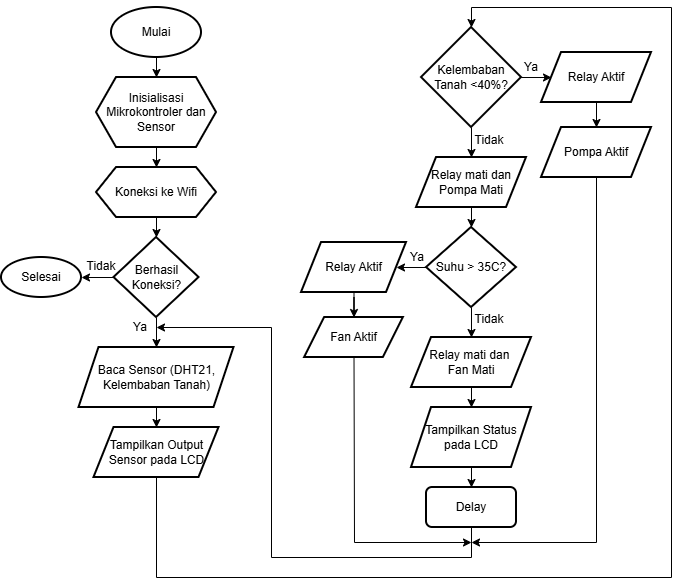

The diagram above was exported from draw.io. Its source (the exported page's mxGraphModel, read from the mxfile embedded in the PNG):
<mxGraphModel dx="860" dy="473" grid="1" gridSize="10" guides="1" tooltips="1" connect="1" arrows="1" fold="1" page="1" pageScale="1" pageWidth="827" pageHeight="1169" math="0" shadow="0">
  <root>
    <mxCell id="0" />
    <mxCell id="1" parent="0" />
    <mxCell id="tR7U0uG1XAKHTvVYnHt_-3" edge="1" parent="1" source="tR7U0uG1XAKHTvVYnHt_-1" style="edgeStyle=orthogonalEdgeStyle;rounded=0;orthogonalLoop=1;jettySize=auto;html=1;" target="tR7U0uG1XAKHTvVYnHt_-2" value="">
      <mxGeometry relative="1" as="geometry" />
    </mxCell>
    <mxCell id="tR7U0uG1XAKHTvVYnHt_-1" parent="1" style="strokeWidth=2;html=1;shape=mxgraph.flowchart.start_1;whiteSpace=wrap;" value="Mulai" vertex="1">
      <mxGeometry height="50" width="90" x="160" y="40" as="geometry" />
    </mxCell>
    <mxCell id="tR7U0uG1XAKHTvVYnHt_-5" edge="1" parent="1" source="tR7U0uG1XAKHTvVYnHt_-2" style="edgeStyle=orthogonalEdgeStyle;rounded=0;orthogonalLoop=1;jettySize=auto;html=1;" target="tR7U0uG1XAKHTvVYnHt_-4" value="">
      <mxGeometry relative="1" as="geometry" />
    </mxCell>
    <mxCell id="tR7U0uG1XAKHTvVYnHt_-2" parent="1" style="shape=hexagon;perimeter=hexagonPerimeter2;whiteSpace=wrap;html=1;fixedSize=1;strokeWidth=2;" value="Inisialisasi Mikrokontroler dan Sensor" vertex="1">
      <mxGeometry height="70" width="120" x="145" y="110" as="geometry" />
    </mxCell>
    <mxCell id="tR7U0uG1XAKHTvVYnHt_-7" edge="1" parent="1" source="tR7U0uG1XAKHTvVYnHt_-4" style="edgeStyle=orthogonalEdgeStyle;rounded=0;orthogonalLoop=1;jettySize=auto;html=1;" target="tR7U0uG1XAKHTvVYnHt_-6" value="">
      <mxGeometry relative="1" as="geometry" />
    </mxCell>
    <mxCell id="tR7U0uG1XAKHTvVYnHt_-4" parent="1" style="shape=hexagon;perimeter=hexagonPerimeter2;whiteSpace=wrap;html=1;fixedSize=1;strokeWidth=2;" value="Koneksi ke Wifi" vertex="1">
      <mxGeometry height="50" width="120" x="145" y="200" as="geometry" />
    </mxCell>
    <mxCell id="tR7U0uG1XAKHTvVYnHt_-9" edge="1" parent="1" source="tR7U0uG1XAKHTvVYnHt_-6" style="edgeStyle=orthogonalEdgeStyle;rounded=0;orthogonalLoop=1;jettySize=auto;html=1;" target="tR7U0uG1XAKHTvVYnHt_-8" value="">
      <mxGeometry relative="1" as="geometry" />
    </mxCell>
    <mxCell id="tR7U0uG1XAKHTvVYnHt_-11" edge="1" parent="1" source="tR7U0uG1XAKHTvVYnHt_-6" style="edgeStyle=orthogonalEdgeStyle;rounded=0;orthogonalLoop=1;jettySize=auto;html=1;" target="tR7U0uG1XAKHTvVYnHt_-10" value="">
      <mxGeometry relative="1" as="geometry" />
    </mxCell>
    <mxCell id="tR7U0uG1XAKHTvVYnHt_-6" parent="1" style="rhombus;whiteSpace=wrap;html=1;strokeWidth=2;" value="Berhasil Koneksi?" vertex="1">
      <mxGeometry height="80" width="85" x="162.5" y="270" as="geometry" />
    </mxCell>
    <mxCell id="tR7U0uG1XAKHTvVYnHt_-8" parent="1" style="strokeWidth=2;html=1;shape=mxgraph.flowchart.start_1;whiteSpace=wrap;" value="Selesai" vertex="1">
      <mxGeometry height="40" width="80" x="50" y="290" as="geometry" />
    </mxCell>
    <mxCell id="unC6ABzPplimL4kknOLB-2" edge="1" parent="1" source="tR7U0uG1XAKHTvVYnHt_-10" style="edgeStyle=orthogonalEdgeStyle;rounded=0;orthogonalLoop=1;jettySize=auto;html=1;" target="unC6ABzPplimL4kknOLB-1" value="">
      <mxGeometry relative="1" as="geometry" />
    </mxCell>
    <mxCell id="tR7U0uG1XAKHTvVYnHt_-10" parent="1" style="shape=parallelogram;perimeter=parallelogramPerimeter;whiteSpace=wrap;html=1;fixedSize=1;strokeWidth=2;" value="Baca Sensor (DHT21, Kelembaban Tanah)" vertex="1">
      <mxGeometry height="60" width="155" x="127.5" y="380" as="geometry" />
    </mxCell>
    <mxCell id="unC6ABzPplimL4kknOLB-1" parent="1" style="shape=parallelogram;perimeter=parallelogramPerimeter;whiteSpace=wrap;html=1;fixedSize=1;strokeWidth=2;" value="Tampilkan Output Sensor pada LCD" vertex="1">
      <mxGeometry height="50" width="125" x="142.5" y="460" as="geometry" />
    </mxCell>
    <mxCell id="n7ChmvnwMV3jQFhk8b7c-2" edge="1" parent="1" source="WwuZ0cMwdzp1-jjYijQD-1" style="edgeStyle=orthogonalEdgeStyle;rounded=0;orthogonalLoop=1;jettySize=auto;html=1;" target="n7ChmvnwMV3jQFhk8b7c-1" value="">
      <mxGeometry relative="1" as="geometry" />
    </mxCell>
    <mxCell id="BLC_UkMoTCM6b0N-Fdqz-7" edge="1" parent="1" source="WwuZ0cMwdzp1-jjYijQD-1" style="edgeStyle=orthogonalEdgeStyle;rounded=0;orthogonalLoop=1;jettySize=auto;html=1;" target="BLC_UkMoTCM6b0N-Fdqz-6" value="">
      <mxGeometry relative="1" as="geometry" />
    </mxCell>
    <mxCell id="WwuZ0cMwdzp1-jjYijQD-1" parent="1" style="strokeWidth=2;html=1;shape=mxgraph.flowchart.decision;whiteSpace=wrap;" value="Kelembaban Tanah &amp;lt;40%?" vertex="1">
      <mxGeometry height="100" width="100" x="470" y="60" as="geometry" />
    </mxCell>
    <mxCell id="BLC_UkMoTCM6b0N-Fdqz-2" edge="1" parent="1" source="n7ChmvnwMV3jQFhk8b7c-1" style="edgeStyle=orthogonalEdgeStyle;rounded=0;orthogonalLoop=1;jettySize=auto;html=1;" target="BLC_UkMoTCM6b0N-Fdqz-1" value="">
      <mxGeometry relative="1" as="geometry" />
    </mxCell>
    <mxCell id="n7ChmvnwMV3jQFhk8b7c-1" parent="1" style="shape=parallelogram;perimeter=parallelogramPerimeter;whiteSpace=wrap;html=1;fixedSize=1;strokeWidth=2;" value="Relay Aktif" vertex="1">
      <mxGeometry height="50" width="110" x="590" y="85" as="geometry" />
    </mxCell>
    <mxCell id="BLC_UkMoTCM6b0N-Fdqz-1" parent="1" style="shape=parallelogram;perimeter=parallelogramPerimeter;whiteSpace=wrap;html=1;fixedSize=1;strokeWidth=2;" value="Pompa Aktif" vertex="1">
      <mxGeometry height="50" width="110" x="590" y="160" as="geometry" />
    </mxCell>
    <mxCell id="BLC_UkMoTCM6b0N-Fdqz-3" parent="1" style="text;html=1;whiteSpace=wrap;strokeColor=none;fillColor=none;align=center;verticalAlign=middle;rounded=0;" value="Ya" vertex="1">
      <mxGeometry height="30" width="60" x="550" y="85" as="geometry" />
    </mxCell>
    <mxCell id="BLC_UkMoTCM6b0N-Fdqz-10" edge="1" parent="1" source="BLC_UkMoTCM6b0N-Fdqz-6" style="edgeStyle=orthogonalEdgeStyle;rounded=0;orthogonalLoop=1;jettySize=auto;html=1;" target="BLC_UkMoTCM6b0N-Fdqz-9" value="">
      <mxGeometry relative="1" as="geometry" />
    </mxCell>
    <mxCell id="BLC_UkMoTCM6b0N-Fdqz-6" parent="1" style="shape=parallelogram;perimeter=parallelogramPerimeter;whiteSpace=wrap;html=1;fixedSize=1;strokeWidth=2;" value="Relay mati dan Pompa Mati" vertex="1">
      <mxGeometry height="50" width="110" x="465" y="190" as="geometry" />
    </mxCell>
    <mxCell id="BLC_UkMoTCM6b0N-Fdqz-8" parent="1" style="text;html=1;whiteSpace=wrap;strokeColor=none;fillColor=none;align=center;verticalAlign=middle;rounded=0;" value="Tidak" vertex="1">
      <mxGeometry height="30" width="60" x="508" y="158" as="geometry" />
    </mxCell>
    <mxCell id="BLC_UkMoTCM6b0N-Fdqz-12" edge="1" parent="1" source="BLC_UkMoTCM6b0N-Fdqz-9" style="edgeStyle=orthogonalEdgeStyle;rounded=0;orthogonalLoop=1;jettySize=auto;html=1;" target="BLC_UkMoTCM6b0N-Fdqz-11" value="">
      <mxGeometry relative="1" as="geometry" />
    </mxCell>
    <mxCell id="BLC_UkMoTCM6b0N-Fdqz-17" edge="1" parent="1" source="BLC_UkMoTCM6b0N-Fdqz-9" style="edgeStyle=orthogonalEdgeStyle;rounded=0;orthogonalLoop=1;jettySize=auto;html=1;" target="BLC_UkMoTCM6b0N-Fdqz-16" value="">
      <mxGeometry relative="1" as="geometry" />
    </mxCell>
    <mxCell id="BLC_UkMoTCM6b0N-Fdqz-9" parent="1" style="rhombus;whiteSpace=wrap;html=1;strokeWidth=2;" value="Suhu &amp;gt; 35C?" vertex="1">
      <mxGeometry height="80" width="90" x="475" y="260" as="geometry" />
    </mxCell>
    <mxCell id="BLC_UkMoTCM6b0N-Fdqz-14" edge="1" parent="1" source="BLC_UkMoTCM6b0N-Fdqz-11" style="edgeStyle=orthogonalEdgeStyle;rounded=0;orthogonalLoop=1;jettySize=auto;html=1;" target="BLC_UkMoTCM6b0N-Fdqz-13" value="">
      <mxGeometry relative="1" as="geometry" />
    </mxCell>
    <mxCell id="BLC_UkMoTCM6b0N-Fdqz-11" parent="1" style="shape=parallelogram;perimeter=parallelogramPerimeter;whiteSpace=wrap;html=1;fixedSize=1;strokeWidth=2;" value="Relay Aktif" vertex="1">
      <mxGeometry height="50" width="105" x="350" y="275" as="geometry" />
    </mxCell>
    <mxCell id="BLC_UkMoTCM6b0N-Fdqz-13" parent="1" style="shape=parallelogram;perimeter=parallelogramPerimeter;whiteSpace=wrap;html=1;fixedSize=1;strokeWidth=2;" value="Fan Aktif" vertex="1">
      <mxGeometry height="40" width="98.75" x="353.13" y="350" as="geometry" />
    </mxCell>
    <mxCell id="BLC_UkMoTCM6b0N-Fdqz-15" parent="1" style="text;html=1;whiteSpace=wrap;strokeColor=none;fillColor=none;align=center;verticalAlign=middle;rounded=0;" value="Ya" vertex="1">
      <mxGeometry height="30" width="60" x="436" y="275" as="geometry" />
    </mxCell>
    <mxCell id="4QT3fN3GtI165tBWW2I1-2" edge="1" parent="1" source="BLC_UkMoTCM6b0N-Fdqz-16" style="edgeStyle=orthogonalEdgeStyle;rounded=0;orthogonalLoop=1;jettySize=auto;html=1;" target="4QT3fN3GtI165tBWW2I1-1" value="">
      <mxGeometry relative="1" as="geometry" />
    </mxCell>
    <mxCell id="BLC_UkMoTCM6b0N-Fdqz-16" parent="1" style="shape=parallelogram;perimeter=parallelogramPerimeter;whiteSpace=wrap;html=1;fixedSize=1;strokeWidth=2;" value="Relay mati dan&amp;nbsp;&lt;div&gt;Fan Mati&lt;/div&gt;" vertex="1">
      <mxGeometry height="50" width="120" x="460" y="370" as="geometry" />
    </mxCell>
    <mxCell id="BLC_UkMoTCM6b0N-Fdqz-18" parent="1" style="text;html=1;whiteSpace=wrap;strokeColor=none;fillColor=none;align=center;verticalAlign=middle;rounded=0;" value="Tidak" vertex="1">
      <mxGeometry height="30" width="60" x="508" y="337" as="geometry" />
    </mxCell>
    <mxCell id="9u-C70_9izXPMo_5SN43-4" edge="1" parent="1" source="4QT3fN3GtI165tBWW2I1-1" style="edgeStyle=orthogonalEdgeStyle;rounded=0;orthogonalLoop=1;jettySize=auto;html=1;" target="9u-C70_9izXPMo_5SN43-3" value="">
      <mxGeometry relative="1" as="geometry" />
    </mxCell>
    <mxCell id="4QT3fN3GtI165tBWW2I1-1" parent="1" style="shape=parallelogram;perimeter=parallelogramPerimeter;whiteSpace=wrap;html=1;fixedSize=1;strokeWidth=2;" value="Tampilkan Status pada LCD" vertex="1">
      <mxGeometry height="60" width="120" x="460" y="440" as="geometry" />
    </mxCell>
    <mxCell id="9u-C70_9izXPMo_5SN43-3" parent="1" style="rounded=1;whiteSpace=wrap;html=1;strokeWidth=2;" value="Delay" vertex="1">
      <mxGeometry height="40" width="90" x="475" y="520" as="geometry" />
    </mxCell>
    <mxCell id="1GHkRZq-xKhRe4qg4iMg-1" parent="1" style="text;html=1;whiteSpace=wrap;strokeColor=none;fillColor=none;align=center;verticalAlign=middle;rounded=0;" value="Ya" vertex="1">
      <mxGeometry height="20" width="40" x="169" y="350" as="geometry" />
    </mxCell>
    <mxCell id="1GHkRZq-xKhRe4qg4iMg-2" parent="1" style="text;html=1;whiteSpace=wrap;strokeColor=none;fillColor=none;align=center;verticalAlign=middle;rounded=0;" value="Tidak" vertex="1">
      <mxGeometry height="30" width="60" x="120" y="284" as="geometry" />
    </mxCell>
    <mxCell id="beyEXQTzt--SjIfVmVM2-2" edge="1" parent="1" source="9u-C70_9izXPMo_5SN43-3" style="endArrow=classic;html=1;rounded=0;exitX=0.5;exitY=1;exitDx=0;exitDy=0;" value="">
      <mxGeometry height="50" relative="1" width="50" as="geometry">
        <Array as="points">
          <mxPoint x="520" y="590" />
          <mxPoint x="320" y="590" />
          <mxPoint x="320" y="360" />
        </Array>
        <mxPoint x="515" y="560" as="sourcePoint" />
        <mxPoint x="205" y="360" as="targetPoint" />
      </mxGeometry>
    </mxCell>
    <mxCell id="N8RpVFcLaPOJqB9oXCz0-2" edge="1" parent="1" source="BLC_UkMoTCM6b0N-Fdqz-13" style="endArrow=classic;html=1;rounded=0;exitX=0.5;exitY=1;exitDx=0;exitDy=0;" value="">
      <mxGeometry height="50" relative="1" width="50" as="geometry">
        <Array as="points">
          <mxPoint x="403" y="575" />
        </Array>
        <mxPoint x="370" y="420" as="sourcePoint" />
        <mxPoint x="520" y="575" as="targetPoint" />
      </mxGeometry>
    </mxCell>
    <mxCell id="N8RpVFcLaPOJqB9oXCz0-3" edge="1" parent="1" source="BLC_UkMoTCM6b0N-Fdqz-1" style="endArrow=classic;html=1;rounded=0;exitX=0.5;exitY=1;exitDx=0;exitDy=0;" value="">
      <mxGeometry height="50" relative="1" width="50" as="geometry">
        <Array as="points">
          <mxPoint x="645" y="575" />
        </Array>
        <mxPoint x="640" y="230" as="sourcePoint" />
        <mxPoint x="520" y="575" as="targetPoint" />
      </mxGeometry>
    </mxCell>
    <mxCell id="N8RpVFcLaPOJqB9oXCz0-4" edge="1" parent="1" source="unC6ABzPplimL4kknOLB-1" style="endArrow=classic;html=1;rounded=0;exitX=0.5;exitY=1;exitDx=0;exitDy=0;entryX=0.5;entryY=0;entryDx=0;entryDy=0;entryPerimeter=0;" target="WwuZ0cMwdzp1-jjYijQD-1" value="">
      <mxGeometry height="50" relative="1" width="50" as="geometry">
        <Array as="points">
          <mxPoint x="205" y="610" />
          <mxPoint x="720" y="610" />
          <mxPoint x="720" y="40" />
          <mxPoint x="520" y="40" />
        </Array>
        <mxPoint x="240" y="620" as="sourcePoint" />
        <mxPoint x="420" y="150" as="targetPoint" />
      </mxGeometry>
    </mxCell>
  </root>
</mxGraphModel>